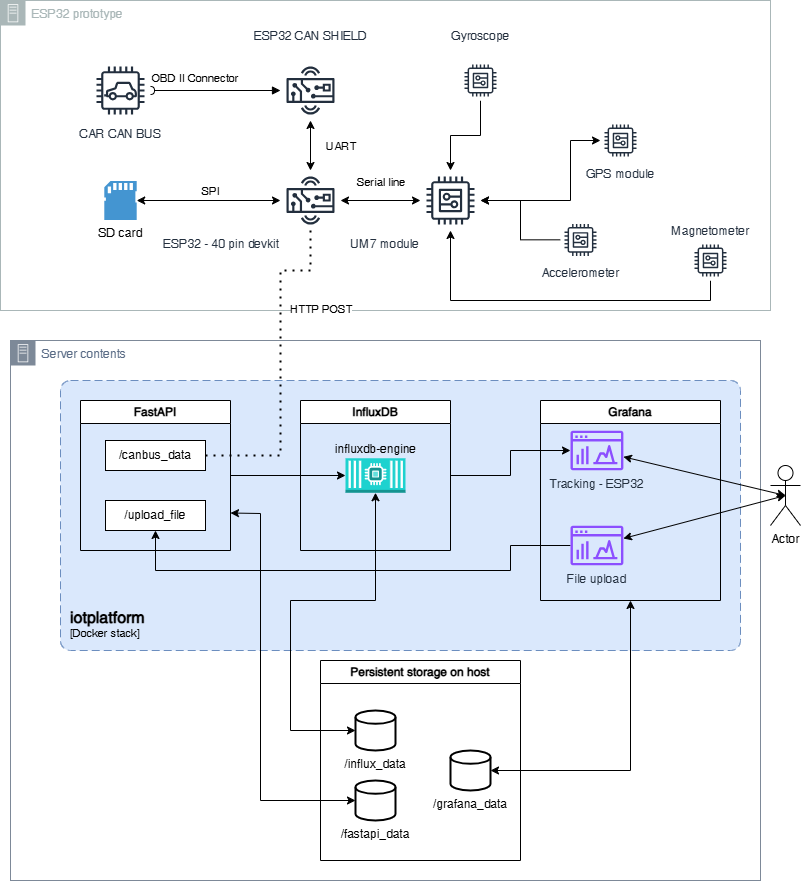

The diagram above was exported from draw.io. Its source (the exported page's mxGraphModel, read from the mxfile embedded in the PNG):
<mxGraphModel dx="1323" dy="830" grid="1" gridSize="10" guides="1" tooltips="1" connect="1" arrows="1" fold="1" page="1" pageScale="1" pageWidth="827" pageHeight="1169" math="0" shadow="0">
  <root>
    <mxCell id="0" />
    <mxCell id="1" parent="0" />
    <mxCell id="qkp599qs6Hkb8UXg6yPf-65" value="ESP32 prototype" style="sketch=0;outlineConnect=0;gradientColor=none;html=1;whiteSpace=wrap;fontSize=12;fontStyle=0;shape=mxgraph.aws4.group;grIcon=mxgraph.aws4.group_on_premise;strokeColor=#AAB7B8;fillColor=none;verticalAlign=top;align=left;spacingLeft=30;fontColor=#AAB7B8;dashed=0;" vertex="1" parent="1">
      <mxGeometry x="20" y="20" width="770" height="310" as="geometry" />
    </mxCell>
    <mxCell id="qkp599qs6Hkb8UXg6yPf-28" value="Server contents" style="points=[[0,0],[0.25,0],[0.5,0],[0.75,0],[1,0],[1,0.25],[1,0.5],[1,0.75],[1,1],[0.75,1],[0.5,1],[0.25,1],[0,1],[0,0.75],[0,0.5],[0,0.25]];outlineConnect=0;gradientColor=none;html=1;whiteSpace=wrap;fontSize=12;fontStyle=0;container=1;pointerEvents=0;collapsible=0;recursiveResize=0;shape=mxgraph.aws4.group;grIcon=mxgraph.aws4.group_on_premise;strokeColor=#7D8998;fillColor=none;verticalAlign=top;align=left;spacingLeft=30;fontColor=#5A6C86;dashed=0;" vertex="1" parent="1">
      <mxGeometry x="30" y="360" width="750" height="540" as="geometry" />
    </mxCell>
    <object placeholders="1" c4Name="iotplatform" c4Type="ContainerScopeBoundary" c4Application="Docker stack" label="&lt;font style=&quot;font-size: 16px&quot;&gt;&lt;b&gt;&lt;div style=&quot;text-align: left&quot;&gt;%c4Name%&lt;/div&gt;&lt;/b&gt;&lt;/font&gt;&lt;div style=&quot;text-align: left&quot;&gt;[%c4Application%]&lt;/div&gt;" id="qkp599qs6Hkb8UXg6yPf-33">
      <mxCell style="rounded=1;fontSize=11;whiteSpace=wrap;html=1;dashed=1;arcSize=20;fillColor=#dae8fc;strokeColor=#6c8ebf;labelBackgroundColor=none;align=left;verticalAlign=bottom;labelBorderColor=none;spacingTop=0;spacing=10;dashPattern=8 4;metaEdit=1;rotatable=0;perimeter=rectanglePerimeter;noLabel=0;labelPadding=0;allowArrows=0;connectable=0;expand=0;recursiveResize=0;editable=1;pointerEvents=0;absoluteArcSize=1;points=[[0.25,0,0],[0.5,0,0],[0.75,0,0],[1,0.25,0],[1,0.5,0],[1,0.75,0],[0.75,1,0],[0.5,1,0],[0.25,1,0],[0,0.75,0],[0,0.5,0],[0,0.25,0]];" vertex="1" parent="qkp599qs6Hkb8UXg6yPf-28">
        <mxGeometry x="50" y="40" width="680" height="270" as="geometry" />
      </mxCell>
    </object>
    <mxCell id="qkp599qs6Hkb8UXg6yPf-34" style="edgeStyle=orthogonalEdgeStyle;rounded=0;orthogonalLoop=1;jettySize=auto;html=1;entryX=0;entryY=0.5;entryDx=0;entryDy=0;entryPerimeter=0;" edge="1" parent="qkp599qs6Hkb8UXg6yPf-28" source="qkp599qs6Hkb8UXg6yPf-29" target="qkp599qs6Hkb8UXg6yPf-47">
      <mxGeometry relative="1" as="geometry" />
    </mxCell>
    <mxCell id="qkp599qs6Hkb8UXg6yPf-29" value="FastAPI" style="swimlane;whiteSpace=wrap;html=1;" vertex="1" parent="qkp599qs6Hkb8UXg6yPf-28">
      <mxGeometry x="70" y="60" width="150" height="150" as="geometry" />
    </mxCell>
    <mxCell id="qkp599qs6Hkb8UXg6yPf-35" style="edgeStyle=orthogonalEdgeStyle;rounded=0;orthogonalLoop=1;jettySize=auto;html=1;exitX=1;exitY=0.5;exitDx=0;exitDy=0;" edge="1" parent="qkp599qs6Hkb8UXg6yPf-28" source="qkp599qs6Hkb8UXg6yPf-30" target="qkp599qs6Hkb8UXg6yPf-36">
      <mxGeometry relative="1" as="geometry" />
    </mxCell>
    <mxCell id="qkp599qs6Hkb8UXg6yPf-30" value="InfluxDB" style="swimlane;whiteSpace=wrap;html=1;" vertex="1" parent="qkp599qs6Hkb8UXg6yPf-28">
      <mxGeometry x="290" y="60" width="150" height="150" as="geometry" />
    </mxCell>
    <mxCell id="qkp599qs6Hkb8UXg6yPf-31" value="Grafana" style="swimlane;whiteSpace=wrap;html=1;" vertex="1" parent="qkp599qs6Hkb8UXg6yPf-28">
      <mxGeometry x="530" y="60" width="180" height="200" as="geometry" />
    </mxCell>
    <mxCell id="qkp599qs6Hkb8UXg6yPf-36" value="Tracking - ESP32" style="sketch=0;outlineConnect=0;fontColor=#232F3E;gradientColor=none;fillColor=#8C4FFF;strokeColor=none;dashed=0;verticalLabelPosition=bottom;verticalAlign=top;align=center;html=1;fontSize=12;fontStyle=0;aspect=fixed;pointerEvents=1;shape=mxgraph.aws4.opensearch_dashboards;" vertex="1" parent="qkp599qs6Hkb8UXg6yPf-28">
      <mxGeometry x="560" y="90" width="52.88" height="40" as="geometry" />
    </mxCell>
    <mxCell id="qkp599qs6Hkb8UXg6yPf-38" style="edgeStyle=orthogonalEdgeStyle;rounded=0;orthogonalLoop=1;jettySize=auto;html=1;entryX=0.5;entryY=1;entryDx=0;entryDy=0;" edge="1" parent="qkp599qs6Hkb8UXg6yPf-28" source="qkp599qs6Hkb8UXg6yPf-37" target="qkp599qs6Hkb8UXg6yPf-45">
      <mxGeometry relative="1" as="geometry">
        <Array as="points">
          <mxPoint x="500" y="205" />
          <mxPoint x="500" y="230" />
          <mxPoint x="145" y="230" />
          <mxPoint x="145" y="190" />
        </Array>
      </mxGeometry>
    </mxCell>
    <mxCell id="qkp599qs6Hkb8UXg6yPf-37" value="File upload" style="sketch=0;outlineConnect=0;fontColor=#232F3E;gradientColor=none;fillColor=#8C4FFF;strokeColor=none;dashed=0;verticalLabelPosition=bottom;verticalAlign=top;align=center;html=1;fontSize=12;fontStyle=0;aspect=fixed;pointerEvents=1;shape=mxgraph.aws4.opensearch_dashboards;" vertex="1" parent="qkp599qs6Hkb8UXg6yPf-28">
      <mxGeometry x="560" y="185" width="52.88" height="40" as="geometry" />
    </mxCell>
    <mxCell id="qkp599qs6Hkb8UXg6yPf-42" value="/canbus_data" style="html=1;whiteSpace=wrap;container=1;recursiveResize=0;collapsible=0;" vertex="1" parent="qkp599qs6Hkb8UXg6yPf-28">
      <mxGeometry x="95" y="100" width="100" height="30" as="geometry" />
    </mxCell>
    <mxCell id="qkp599qs6Hkb8UXg6yPf-45" value="/upload_file" style="html=1;whiteSpace=wrap;container=1;recursiveResize=0;collapsible=0;" vertex="1" parent="qkp599qs6Hkb8UXg6yPf-28">
      <mxGeometry x="95" y="160" width="100" height="30" as="geometry" />
    </mxCell>
    <mxCell id="qkp599qs6Hkb8UXg6yPf-47" value="influxdb-engine" style="outlineConnect=0;dashed=0;verticalLabelPosition=top;verticalAlign=bottom;align=center;html=1;shape=mxgraph.aws3.ec2_compute_container_2;fillColor=light-dark(#1ed2cf, #bd5c17);gradientColor=none;labelPosition=center;" vertex="1" parent="qkp599qs6Hkb8UXg6yPf-28">
      <mxGeometry x="335" y="117.75" width="60" height="34.5" as="geometry" />
    </mxCell>
    <mxCell id="qkp599qs6Hkb8UXg6yPf-53" value="Persistent storage on host" style="swimlane;whiteSpace=wrap;html=1;" vertex="1" parent="qkp599qs6Hkb8UXg6yPf-28">
      <mxGeometry x="310" y="320" width="200" height="200" as="geometry" />
    </mxCell>
    <mxCell id="qkp599qs6Hkb8UXg6yPf-55" value="/grafana_data" style="strokeWidth=2;html=1;shape=mxgraph.flowchart.database;whiteSpace=wrap;labelPosition=center;verticalLabelPosition=bottom;align=center;verticalAlign=top;" vertex="1" parent="qkp599qs6Hkb8UXg6yPf-53">
      <mxGeometry x="130" y="90" width="40" height="40" as="geometry" />
    </mxCell>
    <mxCell id="qkp599qs6Hkb8UXg6yPf-57" value="/fastapi_data" style="strokeWidth=2;html=1;shape=mxgraph.flowchart.database;whiteSpace=wrap;labelPosition=center;verticalLabelPosition=bottom;align=center;verticalAlign=top;" vertex="1" parent="qkp599qs6Hkb8UXg6yPf-53">
      <mxGeometry x="35" y="120" width="40" height="40" as="geometry" />
    </mxCell>
    <mxCell id="qkp599qs6Hkb8UXg6yPf-48" value="" style="endArrow=classic;startArrow=classic;html=1;rounded=0;exitX=0;exitY=0.5;exitDx=0;exitDy=0;exitPerimeter=0;entryX=0.5;entryY=1;entryDx=0;entryDy=0;entryPerimeter=0;" edge="1" parent="qkp599qs6Hkb8UXg6yPf-28" source="qkp599qs6Hkb8UXg6yPf-46" target="qkp599qs6Hkb8UXg6yPf-47">
      <mxGeometry width="50" height="50" relative="1" as="geometry">
        <mxPoint x="460" y="380" as="sourcePoint" />
        <mxPoint x="510" y="330" as="targetPoint" />
        <Array as="points">
          <mxPoint x="280" y="390" />
          <mxPoint x="280" y="260" />
          <mxPoint x="365" y="260" />
        </Array>
      </mxGeometry>
    </mxCell>
    <mxCell id="qkp599qs6Hkb8UXg6yPf-46" value="/influx_data" style="strokeWidth=2;html=1;shape=mxgraph.flowchart.database;whiteSpace=wrap;labelPosition=center;verticalLabelPosition=bottom;align=center;verticalAlign=top;" vertex="1" parent="qkp599qs6Hkb8UXg6yPf-28">
      <mxGeometry x="345" y="370" width="40" height="40" as="geometry" />
    </mxCell>
    <mxCell id="qkp599qs6Hkb8UXg6yPf-58" value="" style="endArrow=classic;startArrow=classic;html=1;rounded=0;entryX=0;entryY=0.5;entryDx=0;entryDy=0;entryPerimeter=0;exitX=1;exitY=0.75;exitDx=0;exitDy=0;" edge="1" parent="qkp599qs6Hkb8UXg6yPf-28" source="qkp599qs6Hkb8UXg6yPf-29" target="qkp599qs6Hkb8UXg6yPf-57">
      <mxGeometry width="50" height="50" relative="1" as="geometry">
        <mxPoint x="160" y="440" as="sourcePoint" />
        <mxPoint x="210" y="390" as="targetPoint" />
        <Array as="points">
          <mxPoint x="250" y="173" />
          <mxPoint x="250" y="460" />
        </Array>
      </mxGeometry>
    </mxCell>
    <mxCell id="qkp599qs6Hkb8UXg6yPf-59" style="edgeStyle=orthogonalEdgeStyle;rounded=0;orthogonalLoop=1;jettySize=auto;html=1;entryX=1;entryY=0.5;entryDx=0;entryDy=0;entryPerimeter=0;startArrow=classic;startFill=1;" edge="1" parent="qkp599qs6Hkb8UXg6yPf-28" source="qkp599qs6Hkb8UXg6yPf-31" target="qkp599qs6Hkb8UXg6yPf-55">
      <mxGeometry relative="1" as="geometry">
        <Array as="points">
          <mxPoint x="620" y="430" />
        </Array>
      </mxGeometry>
    </mxCell>
    <mxCell id="qkp599qs6Hkb8UXg6yPf-1" value="ESP32 - 40 pin devkit" style="sketch=0;outlineConnect=0;fontColor=#232F3E;gradientColor=none;strokeColor=#232F3E;fillColor=#ffffff;dashed=0;verticalLabelPosition=bottom;verticalAlign=top;align=right;html=1;fontSize=12;fontStyle=0;aspect=fixed;shape=mxgraph.aws4.resourceIcon;resIcon=mxgraph.aws4.hardware_board;labelPosition=left;" vertex="1" parent="1">
      <mxGeometry x="300" y="190" width="60" height="60" as="geometry" />
    </mxCell>
    <mxCell id="qkp599qs6Hkb8UXg6yPf-2" value="ESP32 CAN SHIELD&lt;div&gt;&lt;br&gt;&lt;/div&gt;" style="sketch=0;outlineConnect=0;fontColor=#232F3E;gradientColor=none;strokeColor=#232F3E;fillColor=#ffffff;dashed=0;verticalLabelPosition=top;verticalAlign=bottom;align=center;html=1;fontSize=12;fontStyle=0;aspect=fixed;shape=mxgraph.aws4.resourceIcon;resIcon=mxgraph.aws4.hardware_board;labelPosition=center;" vertex="1" parent="1">
      <mxGeometry x="300" y="80" width="60" height="60" as="geometry" />
    </mxCell>
    <mxCell id="qkp599qs6Hkb8UXg6yPf-3" value="" style="endArrow=classic;startArrow=classic;html=1;rounded=0;" edge="1" parent="1" source="qkp599qs6Hkb8UXg6yPf-1" target="qkp599qs6Hkb8UXg6yPf-2">
      <mxGeometry width="50" height="50" relative="1" as="geometry">
        <mxPoint x="160" y="260" as="sourcePoint" />
        <mxPoint x="210" y="210" as="targetPoint" />
      </mxGeometry>
    </mxCell>
    <mxCell id="qkp599qs6Hkb8UXg6yPf-6" value="UART" style="edgeLabel;html=1;align=center;verticalAlign=middle;resizable=0;points=[];" vertex="1" connectable="0" parent="qkp599qs6Hkb8UXg6yPf-3">
      <mxGeometry y="-1" relative="1" as="geometry">
        <mxPoint x="29" as="offset" />
      </mxGeometry>
    </mxCell>
    <mxCell id="qkp599qs6Hkb8UXg6yPf-4" value="OBD II Connector" style="html=1;verticalAlign=bottom;labelBackgroundColor=none;startArrow=halfCircle;startFill=0;startSize=2;endArrow=block;rounded=0;labelPosition=right;verticalLabelPosition=top;align=left;endFill=1;" edge="1" parent="1" source="qkp599qs6Hkb8UXg6yPf-5" target="qkp599qs6Hkb8UXg6yPf-2">
      <mxGeometry x="-1" y="3" relative="1" as="geometry">
        <mxPoint x="180" y="110" as="sourcePoint" />
        <mxPoint x="300" y="110" as="targetPoint" />
        <mxPoint as="offset" />
      </mxGeometry>
    </mxCell>
    <mxCell id="qkp599qs6Hkb8UXg6yPf-5" value="CAR CAN BUS" style="sketch=0;outlineConnect=0;fontColor=#232F3E;gradientColor=none;strokeColor=#232F3E;fillColor=#ffffff;dashed=0;verticalLabelPosition=bottom;verticalAlign=top;align=center;html=1;fontSize=12;fontStyle=0;aspect=fixed;shape=mxgraph.aws4.resourceIcon;resIcon=mxgraph.aws4.car;" vertex="1" parent="1">
      <mxGeometry x="110" y="80" width="60" height="60" as="geometry" />
    </mxCell>
    <mxCell id="qkp599qs6Hkb8UXg6yPf-7" value="SD card" style="pointerEvents=1;shadow=0;dashed=0;html=1;strokeColor=none;fillColor=#4495D1;labelPosition=center;verticalLabelPosition=bottom;verticalAlign=top;align=center;outlineConnect=0;shape=mxgraph.veeam.sd_card;" vertex="1" parent="1">
      <mxGeometry x="123.8" y="200.6" width="32.4" height="38.8" as="geometry" />
    </mxCell>
    <mxCell id="qkp599qs6Hkb8UXg6yPf-9" value="" style="endArrow=classic;startArrow=classic;html=1;rounded=0;" edge="1" parent="1" source="qkp599qs6Hkb8UXg6yPf-7" target="qkp599qs6Hkb8UXg6yPf-1">
      <mxGeometry width="50" height="50" relative="1" as="geometry">
        <mxPoint x="170" y="380" as="sourcePoint" />
        <mxPoint x="250" y="230" as="targetPoint" />
      </mxGeometry>
    </mxCell>
    <mxCell id="qkp599qs6Hkb8UXg6yPf-10" value="SPI&amp;nbsp;" style="edgeLabel;html=1;align=center;verticalAlign=middle;resizable=0;points=[];" vertex="1" connectable="0" parent="qkp599qs6Hkb8UXg6yPf-9">
      <mxGeometry x="0.1536" y="-1" relative="1" as="geometry">
        <mxPoint x="-8" y="-11" as="offset" />
      </mxGeometry>
    </mxCell>
    <mxCell id="qkp599qs6Hkb8UXg6yPf-12" value="" style="endArrow=classic;startArrow=classic;html=1;rounded=0;" edge="1" parent="1" source="qkp599qs6Hkb8UXg6yPf-1" target="qkp599qs6Hkb8UXg6yPf-14">
      <mxGeometry width="50" height="50" relative="1" as="geometry">
        <mxPoint x="450" y="340" as="sourcePoint" />
        <mxPoint x="440" y="219.20863309352524" as="targetPoint" />
      </mxGeometry>
    </mxCell>
    <mxCell id="qkp599qs6Hkb8UXg6yPf-13" value="Serial line" style="edgeLabel;html=1;align=center;verticalAlign=middle;resizable=0;points=[];" vertex="1" connectable="0" parent="qkp599qs6Hkb8UXg6yPf-12">
      <mxGeometry x="-0.3001" relative="1" as="geometry">
        <mxPoint x="12" y="-19" as="offset" />
      </mxGeometry>
    </mxCell>
    <mxCell id="qkp599qs6Hkb8UXg6yPf-22" value="" style="edgeStyle=orthogonalEdgeStyle;rounded=0;orthogonalLoop=1;jettySize=auto;html=1;endArrow=none;endFill=0;startArrow=classic;startFill=1;" edge="1" parent="1" source="qkp599qs6Hkb8UXg6yPf-14" target="qkp599qs6Hkb8UXg6yPf-15">
      <mxGeometry relative="1" as="geometry" />
    </mxCell>
    <mxCell id="qkp599qs6Hkb8UXg6yPf-23" style="edgeStyle=orthogonalEdgeStyle;rounded=0;orthogonalLoop=1;jettySize=auto;html=1;startArrow=classic;startFill=1;endArrow=none;endFill=0;" edge="1" parent="1" source="qkp599qs6Hkb8UXg6yPf-14" target="qkp599qs6Hkb8UXg6yPf-16">
      <mxGeometry relative="1" as="geometry" />
    </mxCell>
    <mxCell id="qkp599qs6Hkb8UXg6yPf-24" style="edgeStyle=orthogonalEdgeStyle;rounded=0;orthogonalLoop=1;jettySize=auto;html=1;startArrow=classic;startFill=1;endArrow=classic;endFill=1;" edge="1" parent="1" source="qkp599qs6Hkb8UXg6yPf-14" target="qkp599qs6Hkb8UXg6yPf-17">
      <mxGeometry relative="1" as="geometry">
        <Array as="points">
          <mxPoint x="590" y="220" />
        </Array>
      </mxGeometry>
    </mxCell>
    <mxCell id="qkp599qs6Hkb8UXg6yPf-25" style="edgeStyle=orthogonalEdgeStyle;rounded=0;orthogonalLoop=1;jettySize=auto;html=1;startArrow=classic;startFill=1;endArrow=none;endFill=0;" edge="1" parent="1" source="qkp599qs6Hkb8UXg6yPf-14" target="qkp599qs6Hkb8UXg6yPf-18">
      <mxGeometry relative="1" as="geometry">
        <Array as="points">
          <mxPoint x="470" y="320" />
          <mxPoint x="730" y="320" />
        </Array>
      </mxGeometry>
    </mxCell>
    <mxCell id="qkp599qs6Hkb8UXg6yPf-14" value="UM7 module" style="sketch=0;outlineConnect=0;fontColor=#232F3E;gradientColor=none;strokeColor=#232F3E;fillColor=#ffffff;dashed=0;verticalLabelPosition=bottom;verticalAlign=top;align=right;html=1;fontSize=12;fontStyle=0;aspect=fixed;shape=mxgraph.aws4.resourceIcon;resIcon=mxgraph.aws4.generic;flipV=0;flipH=0;direction=west;labelPosition=left;" vertex="1" parent="1">
      <mxGeometry x="440" y="190" width="60" height="60" as="geometry" />
    </mxCell>
    <mxCell id="qkp599qs6Hkb8UXg6yPf-15" value="Gyroscope&lt;div&gt;&lt;br&gt;&lt;/div&gt;" style="sketch=0;outlineConnect=0;fontColor=#232F3E;gradientColor=none;strokeColor=#232F3E;fillColor=#ffffff;dashed=0;verticalLabelPosition=top;verticalAlign=bottom;align=center;html=1;fontSize=12;fontStyle=0;aspect=fixed;shape=mxgraph.aws4.resourceIcon;resIcon=mxgraph.aws4.generic;labelPosition=center;flipV=0;flipH=0;direction=west;" vertex="1" parent="1">
      <mxGeometry x="480" y="80" width="40" height="40" as="geometry" />
    </mxCell>
    <mxCell id="qkp599qs6Hkb8UXg6yPf-16" value="Accelerometer" style="sketch=0;outlineConnect=0;fontColor=#232F3E;gradientColor=none;strokeColor=#232F3E;fillColor=#ffffff;dashed=0;verticalLabelPosition=bottom;verticalAlign=top;align=center;html=1;fontSize=12;fontStyle=0;aspect=fixed;shape=mxgraph.aws4.resourceIcon;resIcon=mxgraph.aws4.generic;flipV=0;flipH=0;direction=west;" vertex="1" parent="1">
      <mxGeometry x="580" y="239.4" width="40" height="40" as="geometry" />
    </mxCell>
    <mxCell id="qkp599qs6Hkb8UXg6yPf-17" value="GPS module" style="sketch=0;outlineConnect=0;fontColor=#232F3E;gradientColor=none;strokeColor=#232F3E;fillColor=#ffffff;dashed=0;verticalLabelPosition=bottom;verticalAlign=top;align=center;html=1;fontSize=12;fontStyle=0;aspect=fixed;shape=mxgraph.aws4.resourceIcon;resIcon=mxgraph.aws4.generic;flipV=0;flipH=0;direction=west;" vertex="1" parent="1">
      <mxGeometry x="620" y="140" width="40" height="40" as="geometry" />
    </mxCell>
    <mxCell id="qkp599qs6Hkb8UXg6yPf-18" value="Magnetometer" style="sketch=0;outlineConnect=0;fontColor=#232F3E;gradientColor=none;strokeColor=#232F3E;fillColor=#ffffff;dashed=0;verticalLabelPosition=top;verticalAlign=bottom;align=center;html=1;fontSize=12;fontStyle=0;aspect=fixed;shape=mxgraph.aws4.resourceIcon;resIcon=mxgraph.aws4.generic;flipV=0;flipH=0;direction=west;labelPosition=center;" vertex="1" parent="1">
      <mxGeometry x="710" y="260" width="40" height="40" as="geometry" />
    </mxCell>
    <mxCell id="qkp599qs6Hkb8UXg6yPf-49" value="Actor" style="shape=umlActor;verticalLabelPosition=bottom;verticalAlign=top;html=1;outlineConnect=0;" vertex="1" parent="1">
      <mxGeometry x="790" y="485" width="30" height="60" as="geometry" />
    </mxCell>
    <mxCell id="qkp599qs6Hkb8UXg6yPf-50" value="" style="endArrow=classic;startArrow=classic;html=1;rounded=0;entryX=0.5;entryY=0.5;entryDx=0;entryDy=0;entryPerimeter=0;" edge="1" parent="1" source="qkp599qs6Hkb8UXg6yPf-36" target="qkp599qs6Hkb8UXg6yPf-49">
      <mxGeometry width="50" height="50" relative="1" as="geometry">
        <mxPoint x="790" y="520" as="sourcePoint" />
        <mxPoint x="880" y="510" as="targetPoint" />
      </mxGeometry>
    </mxCell>
    <mxCell id="qkp599qs6Hkb8UXg6yPf-51" value="" style="endArrow=classic;startArrow=classic;html=1;rounded=0;entryX=0.5;entryY=0.5;entryDx=0;entryDy=0;entryPerimeter=0;" edge="1" parent="1" source="qkp599qs6Hkb8UXg6yPf-37" target="qkp599qs6Hkb8UXg6yPf-49">
      <mxGeometry width="50" height="50" relative="1" as="geometry">
        <mxPoint x="850" y="650" as="sourcePoint" />
        <mxPoint x="900" y="600" as="targetPoint" />
      </mxGeometry>
    </mxCell>
    <mxCell id="qkp599qs6Hkb8UXg6yPf-62" value="" style="endArrow=none;dashed=1;html=1;dashPattern=1 3;strokeWidth=2;rounded=0;exitX=1;exitY=0.5;exitDx=0;exitDy=0;" edge="1" parent="1" source="qkp599qs6Hkb8UXg6yPf-42" target="qkp599qs6Hkb8UXg6yPf-1">
      <mxGeometry width="50" height="50" relative="1" as="geometry">
        <mxPoint x="270" y="350" as="sourcePoint" />
        <mxPoint x="320" y="300" as="targetPoint" />
        <Array as="points">
          <mxPoint x="300" y="475" />
          <mxPoint x="300" y="290" />
          <mxPoint x="330" y="290" />
        </Array>
      </mxGeometry>
    </mxCell>
    <mxCell id="qkp599qs6Hkb8UXg6yPf-63" value="HTTP POST" style="edgeLabel;html=1;align=center;verticalAlign=middle;resizable=0;points=[];" vertex="1" connectable="0" parent="qkp599qs6Hkb8UXg6yPf-62">
      <mxGeometry x="0.3455" y="4" relative="1" as="geometry">
        <mxPoint x="44" as="offset" />
      </mxGeometry>
    </mxCell>
  </root>
</mxGraphModel>